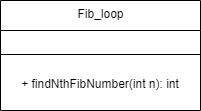

The diagram above was exported from draw.io. Its source (the exported page's mxGraphModel, read from the mxfile embedded in the PNG):
<mxGraphModel dx="1038" dy="547" grid="1" gridSize="10" guides="1" tooltips="1" connect="1" arrows="1" fold="1" page="1" pageScale="1" pageWidth="850" pageHeight="1100" math="0" shadow="0">
  <root>
    <mxCell id="0" />
    <mxCell id="1" parent="0" />
    <mxCell id="vRZIxjWiLrcPQU6GQj3C-1" value="Fib_loop" style="swimlane;fontStyle=0;align=center;verticalAlign=top;childLayout=stackLayout;horizontal=1;startSize=30;horizontalStack=0;resizeParent=1;resizeParentMax=0;resizeLast=0;collapsible=0;marginBottom=0;html=1;" vertex="1" parent="1">
      <mxGeometry x="350" y="190" width="200" height="110" as="geometry" />
    </mxCell>
    <mxCell id="vRZIxjWiLrcPQU6GQj3C-5" value="&amp;nbsp;" style="text;html=1;align=left;verticalAlign=middle;spacingLeft=4;spacingRight=4;overflow=hidden;rotatable=0;points=[[0,0.5],[1,0.5]];portConstraint=eastwest;" vertex="1" parent="vRZIxjWiLrcPQU6GQj3C-1">
      <mxGeometry y="30" width="200" height="20" as="geometry" />
    </mxCell>
    <mxCell id="vRZIxjWiLrcPQU6GQj3C-6" value="" style="line;strokeWidth=1;fillColor=none;align=left;verticalAlign=middle;spacingTop=-1;spacingLeft=3;spacingRight=3;rotatable=0;labelPosition=right;points=[];portConstraint=eastwest;" vertex="1" parent="vRZIxjWiLrcPQU6GQj3C-1">
      <mxGeometry y="50" width="200" height="8" as="geometry" />
    </mxCell>
    <mxCell id="vRZIxjWiLrcPQU6GQj3C-7" value="+ findNthFibNumber(int n): int" style="text;html=1;strokeColor=none;fillColor=none;align=center;verticalAlign=middle;spacingLeft=4;spacingRight=4;overflow=hidden;rotatable=0;points=[[0,0.5],[1,0.5]];portConstraint=eastwest;" vertex="1" parent="vRZIxjWiLrcPQU6GQj3C-1">
      <mxGeometry y="58" width="200" height="52" as="geometry" />
    </mxCell>
  </root>
</mxGraphModel>